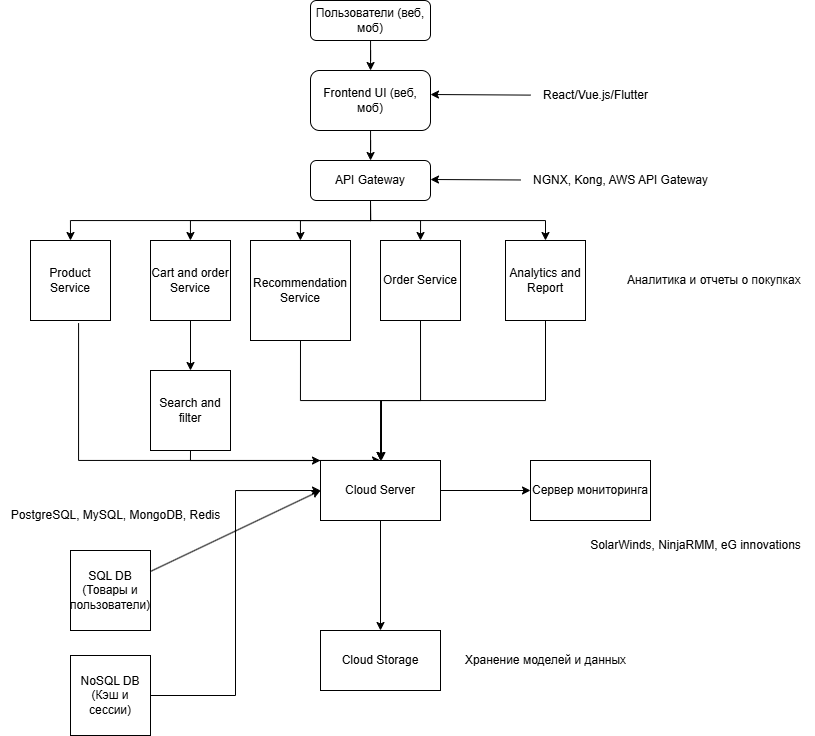

The diagram above was exported from draw.io. Its source (the exported page's mxGraphModel, read from the mxfile embedded in the PNG):
<mxGraphModel dx="1609" dy="965" grid="1" gridSize="10" guides="1" tooltips="1" connect="1" arrows="1" fold="1" page="1" pageScale="1" pageWidth="827" pageHeight="1169" math="0" shadow="0">
  <root>
    <mxCell id="WIyWlLk6GJQsqaUBKTNV-0" />
    <mxCell id="WIyWlLk6GJQsqaUBKTNV-1" parent="WIyWlLk6GJQsqaUBKTNV-0" />
    <mxCell id="raWYdCEIXTSbFCxXlUgm-5" value="" style="edgeStyle=orthogonalEdgeStyle;rounded=0;orthogonalLoop=1;jettySize=auto;html=1;" edge="1" parent="WIyWlLk6GJQsqaUBKTNV-1" source="WIyWlLk6GJQsqaUBKTNV-3" target="raWYdCEIXTSbFCxXlUgm-2">
      <mxGeometry relative="1" as="geometry" />
    </mxCell>
    <mxCell id="WIyWlLk6GJQsqaUBKTNV-3" value="Пользователи (веб, моб)" style="rounded=1;whiteSpace=wrap;html=1;fontSize=12;glass=0;strokeWidth=1;shadow=0;" parent="WIyWlLk6GJQsqaUBKTNV-1" vertex="1">
      <mxGeometry x="310" y="50" width="120" height="40" as="geometry" />
    </mxCell>
    <mxCell id="raWYdCEIXTSbFCxXlUgm-12" value="" style="edgeStyle=orthogonalEdgeStyle;rounded=0;orthogonalLoop=1;jettySize=auto;html=1;" edge="1" parent="WIyWlLk6GJQsqaUBKTNV-1" source="raWYdCEIXTSbFCxXlUgm-2" target="raWYdCEIXTSbFCxXlUgm-6">
      <mxGeometry relative="1" as="geometry" />
    </mxCell>
    <mxCell id="raWYdCEIXTSbFCxXlUgm-2" value="Frontend UI (веб, моб)" style="rounded=1;whiteSpace=wrap;html=1;" vertex="1" parent="WIyWlLk6GJQsqaUBKTNV-1">
      <mxGeometry x="310" y="120" width="120" height="60" as="geometry" />
    </mxCell>
    <mxCell id="raWYdCEIXTSbFCxXlUgm-3" value="React/Vue.js/Flutter" style="text;html=1;align=center;verticalAlign=middle;resizable=0;points=[];autosize=1;strokeColor=none;fillColor=none;" vertex="1" parent="WIyWlLk6GJQsqaUBKTNV-1">
      <mxGeometry x="530" y="130" width="130" height="30" as="geometry" />
    </mxCell>
    <mxCell id="raWYdCEIXTSbFCxXlUgm-4" value="" style="endArrow=classic;html=1;rounded=0;entryX=1;entryY=0.4;entryDx=0;entryDy=0;entryPerimeter=0;" edge="1" parent="WIyWlLk6GJQsqaUBKTNV-1" source="raWYdCEIXTSbFCxXlUgm-3" target="raWYdCEIXTSbFCxXlUgm-2">
      <mxGeometry width="50" height="50" relative="1" as="geometry">
        <mxPoint x="480" y="190" as="sourcePoint" />
        <mxPoint x="530" y="140" as="targetPoint" />
      </mxGeometry>
    </mxCell>
    <mxCell id="raWYdCEIXTSbFCxXlUgm-15" style="edgeStyle=orthogonalEdgeStyle;rounded=0;orthogonalLoop=1;jettySize=auto;html=1;exitX=0.5;exitY=1;exitDx=0;exitDy=0;entryX=0.5;entryY=0;entryDx=0;entryDy=0;" edge="1" parent="WIyWlLk6GJQsqaUBKTNV-1" source="raWYdCEIXTSbFCxXlUgm-6" target="raWYdCEIXTSbFCxXlUgm-13">
      <mxGeometry relative="1" as="geometry" />
    </mxCell>
    <mxCell id="raWYdCEIXTSbFCxXlUgm-16" style="edgeStyle=orthogonalEdgeStyle;rounded=0;orthogonalLoop=1;jettySize=auto;html=1;exitX=0.5;exitY=1;exitDx=0;exitDy=0;" edge="1" parent="WIyWlLk6GJQsqaUBKTNV-1" source="raWYdCEIXTSbFCxXlUgm-6" target="raWYdCEIXTSbFCxXlUgm-14">
      <mxGeometry relative="1" as="geometry" />
    </mxCell>
    <mxCell id="raWYdCEIXTSbFCxXlUgm-36" style="edgeStyle=orthogonalEdgeStyle;rounded=0;orthogonalLoop=1;jettySize=auto;html=1;exitX=0.5;exitY=1;exitDx=0;exitDy=0;" edge="1" parent="WIyWlLk6GJQsqaUBKTNV-1" source="raWYdCEIXTSbFCxXlUgm-6" target="raWYdCEIXTSbFCxXlUgm-18">
      <mxGeometry relative="1" as="geometry" />
    </mxCell>
    <mxCell id="raWYdCEIXTSbFCxXlUgm-37" style="edgeStyle=orthogonalEdgeStyle;rounded=0;orthogonalLoop=1;jettySize=auto;html=1;exitX=0.5;exitY=1;exitDx=0;exitDy=0;entryX=0.5;entryY=0;entryDx=0;entryDy=0;" edge="1" parent="WIyWlLk6GJQsqaUBKTNV-1" source="raWYdCEIXTSbFCxXlUgm-6" target="raWYdCEIXTSbFCxXlUgm-22">
      <mxGeometry relative="1" as="geometry" />
    </mxCell>
    <mxCell id="raWYdCEIXTSbFCxXlUgm-38" style="edgeStyle=orthogonalEdgeStyle;rounded=0;orthogonalLoop=1;jettySize=auto;html=1;exitX=0.5;exitY=1;exitDx=0;exitDy=0;entryX=0.5;entryY=0;entryDx=0;entryDy=0;" edge="1" parent="WIyWlLk6GJQsqaUBKTNV-1" source="raWYdCEIXTSbFCxXlUgm-6" target="raWYdCEIXTSbFCxXlUgm-24">
      <mxGeometry relative="1" as="geometry" />
    </mxCell>
    <mxCell id="raWYdCEIXTSbFCxXlUgm-6" value="API Gateway" style="rounded=1;whiteSpace=wrap;html=1;fontSize=12;glass=0;strokeWidth=1;shadow=0;" vertex="1" parent="WIyWlLk6GJQsqaUBKTNV-1">
      <mxGeometry x="310" y="210" width="120" height="40" as="geometry" />
    </mxCell>
    <mxCell id="raWYdCEIXTSbFCxXlUgm-9" value="NGNX, Kong, AWS API Gateway" style="text;html=1;align=center;verticalAlign=middle;resizable=0;points=[];autosize=1;strokeColor=none;fillColor=none;" vertex="1" parent="WIyWlLk6GJQsqaUBKTNV-1">
      <mxGeometry x="520" y="215" width="200" height="30" as="geometry" />
    </mxCell>
    <mxCell id="raWYdCEIXTSbFCxXlUgm-10" value="" style="endArrow=classic;html=1;rounded=0;entryX=1;entryY=0.4;entryDx=0;entryDy=0;entryPerimeter=0;" edge="1" parent="WIyWlLk6GJQsqaUBKTNV-1" source="raWYdCEIXTSbFCxXlUgm-9">
      <mxGeometry width="50" height="50" relative="1" as="geometry">
        <mxPoint x="480" y="275" as="sourcePoint" />
        <mxPoint x="430" y="229" as="targetPoint" />
      </mxGeometry>
    </mxCell>
    <mxCell id="raWYdCEIXTSbFCxXlUgm-40" style="edgeStyle=orthogonalEdgeStyle;rounded=0;orthogonalLoop=1;jettySize=auto;html=1;exitX=0.601;exitY=1.033;exitDx=0;exitDy=0;entryX=0;entryY=0.5;entryDx=0;entryDy=0;exitPerimeter=0;" edge="1" parent="WIyWlLk6GJQsqaUBKTNV-1" source="raWYdCEIXTSbFCxXlUgm-13">
      <mxGeometry relative="1" as="geometry">
        <mxPoint x="129.99999999999977" y="339.94" as="sourcePoint" />
        <mxPoint x="380" y="509.94" as="targetPoint" />
        <Array as="points">
          <mxPoint x="78" y="510" />
        </Array>
      </mxGeometry>
    </mxCell>
    <mxCell id="raWYdCEIXTSbFCxXlUgm-13" value="Product Service" style="whiteSpace=wrap;html=1;aspect=fixed;" vertex="1" parent="WIyWlLk6GJQsqaUBKTNV-1">
      <mxGeometry x="30" y="290" width="80" height="80" as="geometry" />
    </mxCell>
    <mxCell id="raWYdCEIXTSbFCxXlUgm-42" style="edgeStyle=orthogonalEdgeStyle;rounded=0;orthogonalLoop=1;jettySize=auto;html=1;exitX=0.5;exitY=1;exitDx=0;exitDy=0;" edge="1" parent="WIyWlLk6GJQsqaUBKTNV-1" source="raWYdCEIXTSbFCxXlUgm-14">
      <mxGeometry relative="1" as="geometry">
        <mxPoint x="380" y="510" as="targetPoint" />
      </mxGeometry>
    </mxCell>
    <mxCell id="raWYdCEIXTSbFCxXlUgm-14" value="Recommendation Service" style="whiteSpace=wrap;html=1;aspect=fixed;" vertex="1" parent="WIyWlLk6GJQsqaUBKTNV-1">
      <mxGeometry x="250" y="290" width="100" height="100" as="geometry" />
    </mxCell>
    <mxCell id="raWYdCEIXTSbFCxXlUgm-21" style="edgeStyle=orthogonalEdgeStyle;rounded=0;orthogonalLoop=1;jettySize=auto;html=1;exitX=0.5;exitY=1;exitDx=0;exitDy=0;entryX=0.5;entryY=0;entryDx=0;entryDy=0;" edge="1" parent="WIyWlLk6GJQsqaUBKTNV-1" source="raWYdCEIXTSbFCxXlUgm-18" target="raWYdCEIXTSbFCxXlUgm-20">
      <mxGeometry relative="1" as="geometry" />
    </mxCell>
    <mxCell id="raWYdCEIXTSbFCxXlUgm-18" value="Cart and order Service" style="whiteSpace=wrap;html=1;aspect=fixed;" vertex="1" parent="WIyWlLk6GJQsqaUBKTNV-1">
      <mxGeometry x="150" y="290" width="80" height="80" as="geometry" />
    </mxCell>
    <mxCell id="raWYdCEIXTSbFCxXlUgm-41" style="edgeStyle=orthogonalEdgeStyle;rounded=0;orthogonalLoop=1;jettySize=auto;html=1;exitX=0.5;exitY=1;exitDx=0;exitDy=0;" edge="1" parent="WIyWlLk6GJQsqaUBKTNV-1" source="raWYdCEIXTSbFCxXlUgm-20" target="raWYdCEIXTSbFCxXlUgm-39">
      <mxGeometry relative="1" as="geometry">
        <Array as="points">
          <mxPoint x="190" y="510" />
        </Array>
      </mxGeometry>
    </mxCell>
    <mxCell id="raWYdCEIXTSbFCxXlUgm-20" value="Search and filter" style="whiteSpace=wrap;html=1;aspect=fixed;" vertex="1" parent="WIyWlLk6GJQsqaUBKTNV-1">
      <mxGeometry x="150" y="420" width="80" height="80" as="geometry" />
    </mxCell>
    <mxCell id="raWYdCEIXTSbFCxXlUgm-43" style="edgeStyle=orthogonalEdgeStyle;rounded=0;orthogonalLoop=1;jettySize=auto;html=1;exitX=0.5;exitY=1;exitDx=0;exitDy=0;" edge="1" parent="WIyWlLk6GJQsqaUBKTNV-1" source="raWYdCEIXTSbFCxXlUgm-22">
      <mxGeometry relative="1" as="geometry">
        <mxPoint x="380" y="510" as="targetPoint" />
        <Array as="points">
          <mxPoint x="420" y="450" />
          <mxPoint x="381" y="450" />
          <mxPoint x="381" y="510" />
        </Array>
      </mxGeometry>
    </mxCell>
    <mxCell id="raWYdCEIXTSbFCxXlUgm-22" value="Order Service" style="whiteSpace=wrap;html=1;aspect=fixed;" vertex="1" parent="WIyWlLk6GJQsqaUBKTNV-1">
      <mxGeometry x="380" y="290" width="80" height="80" as="geometry" />
    </mxCell>
    <mxCell id="raWYdCEIXTSbFCxXlUgm-44" style="edgeStyle=orthogonalEdgeStyle;rounded=0;orthogonalLoop=1;jettySize=auto;html=1;exitX=0.5;exitY=1;exitDx=0;exitDy=0;" edge="1" parent="WIyWlLk6GJQsqaUBKTNV-1" source="raWYdCEIXTSbFCxXlUgm-24" target="raWYdCEIXTSbFCxXlUgm-39">
      <mxGeometry relative="1" as="geometry">
        <Array as="points">
          <mxPoint x="545" y="450" />
          <mxPoint x="380" y="450" />
        </Array>
      </mxGeometry>
    </mxCell>
    <mxCell id="raWYdCEIXTSbFCxXlUgm-24" value="Analytics and Report" style="whiteSpace=wrap;html=1;aspect=fixed;" vertex="1" parent="WIyWlLk6GJQsqaUBKTNV-1">
      <mxGeometry x="505" y="290" width="80" height="80" as="geometry" />
    </mxCell>
    <mxCell id="raWYdCEIXTSbFCxXlUgm-26" value="SQL DB (Товары и пользователи)" style="whiteSpace=wrap;html=1;aspect=fixed;" vertex="1" parent="WIyWlLk6GJQsqaUBKTNV-1">
      <mxGeometry x="70" y="600" width="80" height="80" as="geometry" />
    </mxCell>
    <mxCell id="raWYdCEIXTSbFCxXlUgm-46" style="edgeStyle=orthogonalEdgeStyle;rounded=0;orthogonalLoop=1;jettySize=auto;html=1;exitX=1;exitY=0.5;exitDx=0;exitDy=0;entryX=0;entryY=0.5;entryDx=0;entryDy=0;" edge="1" parent="WIyWlLk6GJQsqaUBKTNV-1" source="raWYdCEIXTSbFCxXlUgm-28" target="raWYdCEIXTSbFCxXlUgm-39">
      <mxGeometry relative="1" as="geometry" />
    </mxCell>
    <mxCell id="raWYdCEIXTSbFCxXlUgm-28" value="NoSQL DB (Кэш и сессии)" style="whiteSpace=wrap;html=1;aspect=fixed;" vertex="1" parent="WIyWlLk6GJQsqaUBKTNV-1">
      <mxGeometry x="70" y="705" width="80" height="80" as="geometry" />
    </mxCell>
    <mxCell id="raWYdCEIXTSbFCxXlUgm-30" value="Аналитика и отчеты о покупках&amp;nbsp;" style="text;html=1;align=center;verticalAlign=middle;resizable=0;points=[];autosize=1;strokeColor=none;fillColor=none;" vertex="1" parent="WIyWlLk6GJQsqaUBKTNV-1">
      <mxGeometry x="615" y="315" width="200" height="30" as="geometry" />
    </mxCell>
    <mxCell id="raWYdCEIXTSbFCxXlUgm-31" value="PostgreSQL, MySQL, MongoDB, Redis" style="text;html=1;align=center;verticalAlign=middle;resizable=0;points=[];autosize=1;strokeColor=none;fillColor=none;" vertex="1" parent="WIyWlLk6GJQsqaUBKTNV-1">
      <mxGeometry y="550" width="230" height="30" as="geometry" />
    </mxCell>
    <mxCell id="raWYdCEIXTSbFCxXlUgm-32" value="Cloud Storage" style="rounded=0;whiteSpace=wrap;html=1;" vertex="1" parent="WIyWlLk6GJQsqaUBKTNV-1">
      <mxGeometry x="320" y="680" width="120" height="60" as="geometry" />
    </mxCell>
    <mxCell id="raWYdCEIXTSbFCxXlUgm-35" value="Хранение моделей и данных" style="text;html=1;align=center;verticalAlign=middle;resizable=0;points=[];autosize=1;strokeColor=none;fillColor=none;" vertex="1" parent="WIyWlLk6GJQsqaUBKTNV-1">
      <mxGeometry x="455" y="695" width="180" height="30" as="geometry" />
    </mxCell>
    <mxCell id="raWYdCEIXTSbFCxXlUgm-49" style="edgeStyle=orthogonalEdgeStyle;rounded=0;orthogonalLoop=1;jettySize=auto;html=1;exitX=0.5;exitY=1;exitDx=0;exitDy=0;" edge="1" parent="WIyWlLk6GJQsqaUBKTNV-1" source="raWYdCEIXTSbFCxXlUgm-39" target="raWYdCEIXTSbFCxXlUgm-32">
      <mxGeometry relative="1" as="geometry" />
    </mxCell>
    <mxCell id="raWYdCEIXTSbFCxXlUgm-50" style="edgeStyle=orthogonalEdgeStyle;rounded=0;orthogonalLoop=1;jettySize=auto;html=1;exitX=1;exitY=0.5;exitDx=0;exitDy=0;entryX=0;entryY=0.5;entryDx=0;entryDy=0;" edge="1" parent="WIyWlLk6GJQsqaUBKTNV-1" source="raWYdCEIXTSbFCxXlUgm-39" target="raWYdCEIXTSbFCxXlUgm-47">
      <mxGeometry relative="1" as="geometry" />
    </mxCell>
    <mxCell id="raWYdCEIXTSbFCxXlUgm-39" value="Cloud Server" style="rounded=0;whiteSpace=wrap;html=1;" vertex="1" parent="WIyWlLk6GJQsqaUBKTNV-1">
      <mxGeometry x="320" y="510" width="120" height="60" as="geometry" />
    </mxCell>
    <mxCell id="raWYdCEIXTSbFCxXlUgm-45" value="" style="endArrow=classic;html=1;rounded=0;entryX=0;entryY=0.5;entryDx=0;entryDy=0;" edge="1" parent="WIyWlLk6GJQsqaUBKTNV-1" source="raWYdCEIXTSbFCxXlUgm-26" target="raWYdCEIXTSbFCxXlUgm-39">
      <mxGeometry width="50" height="50" relative="1" as="geometry">
        <mxPoint x="150" y="690" as="sourcePoint" />
        <mxPoint x="220.71067811865476" y="640" as="targetPoint" />
      </mxGeometry>
    </mxCell>
    <mxCell id="raWYdCEIXTSbFCxXlUgm-47" value="Сервер мониторинга" style="rounded=0;whiteSpace=wrap;html=1;" vertex="1" parent="WIyWlLk6GJQsqaUBKTNV-1">
      <mxGeometry x="530" y="510" width="120" height="60" as="geometry" />
    </mxCell>
    <mxCell id="raWYdCEIXTSbFCxXlUgm-48" value="SolarWinds, NinjaRMM, eG innovations" style="text;html=1;align=center;verticalAlign=middle;resizable=0;points=[];autosize=1;strokeColor=none;fillColor=none;" vertex="1" parent="WIyWlLk6GJQsqaUBKTNV-1">
      <mxGeometry x="580" y="580" width="230" height="30" as="geometry" />
    </mxCell>
  </root>
</mxGraphModel>